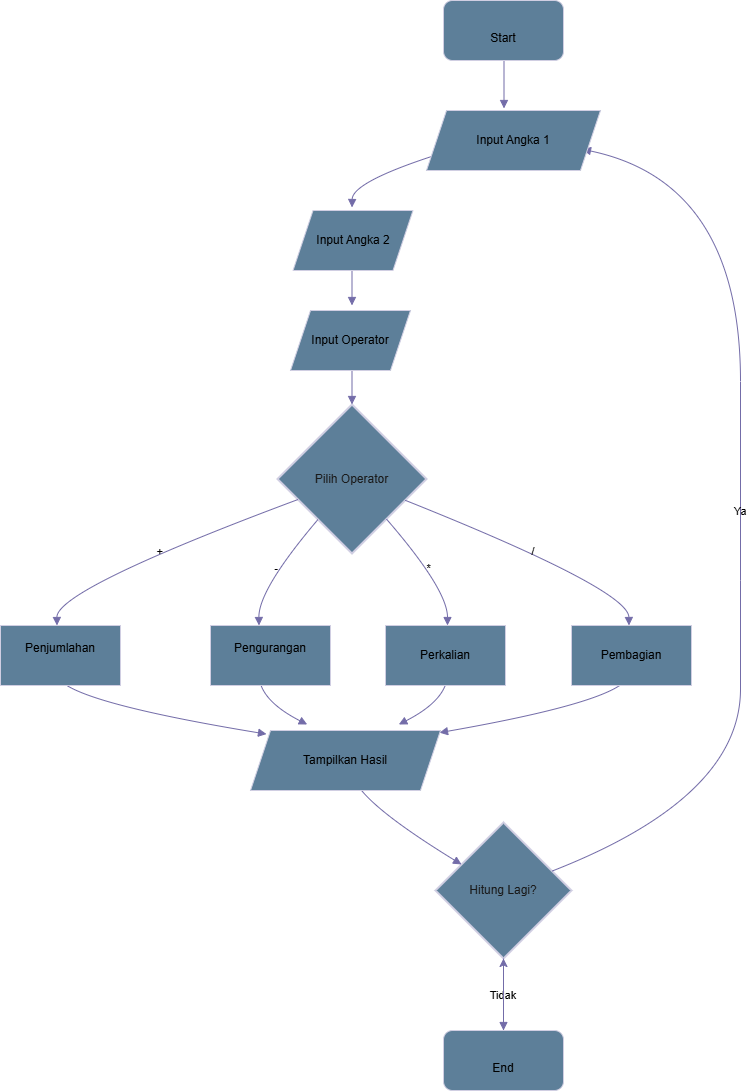

The diagram above was exported from draw.io. Its source (the exported page's mxGraphModel, read from the mxfile embedded in the PNG):
<mxGraphModel dx="1042" dy="565" grid="1" gridSize="10" guides="1" tooltips="1" connect="1" arrows="1" fold="1" page="1" pageScale="1" pageWidth="850" pageHeight="1100" math="1" shadow="0">
  <root>
    <mxCell id="0" />
    <mxCell id="1" parent="0" />
    <mxCell id="mgGBwVy1xTGl7y53b0i6-58" value="Pilih Operator" style="rhombus;strokeWidth=2;whiteSpace=wrap;labelBackgroundColor=none;fillColor=#5D7F99;strokeColor=#D0CEE2;fontColor=#1A1A1A;" parent="1" vertex="1">
      <mxGeometry x="317" y="444" width="149" height="149" as="geometry" />
    </mxCell>
    <mxCell id="mgGBwVy1xTGl7y53b0i6-64" value="Hitung Lagi?" style="rhombus;strokeWidth=2;whiteSpace=wrap;labelBackgroundColor=none;fillColor=#5D7F99;strokeColor=#D0CEE2;fontColor=#1A1A1A;" parent="1" vertex="1">
      <mxGeometry x="475" y="862" width="136" height="136" as="geometry" />
    </mxCell>
    <mxCell id="mgGBwVy1xTGl7y53b0i6-66" value="" style="curved=1;startArrow=none;endArrow=block;exitX=0.5;exitY=1.01;entryX=0.5;entryY=0.01;rounded=0;labelBackgroundColor=none;strokeColor=#736CA8;fontColor=default;" parent="1" edge="1">
      <mxGeometry relative="1" as="geometry">
        <Array as="points" />
        <mxPoint x="543.5" y="98" as="sourcePoint" />
        <mxPoint x="543.5" y="148" as="targetPoint" />
      </mxGeometry>
    </mxCell>
    <mxCell id="mgGBwVy1xTGl7y53b0i6-67" value="" style="curved=1;startArrow=none;endArrow=block;exitX=0.02;exitY=1.02;entryX=0.5;entryY=0;rounded=0;labelBackgroundColor=none;strokeColor=#736CA8;fontColor=default;" parent="1" edge="1">
      <mxGeometry relative="1" as="geometry">
        <Array as="points">
          <mxPoint x="392" y="222" />
        </Array>
        <mxPoint x="471.03846153846166" y="196" as="sourcePoint" />
        <mxPoint x="391.5" y="247" as="targetPoint" />
      </mxGeometry>
    </mxCell>
    <mxCell id="mgGBwVy1xTGl7y53b0i6-68" value="" style="curved=1;startArrow=none;endArrow=block;exitX=0.5;exitY=1;entryX=0.5;entryY=0;rounded=0;labelBackgroundColor=none;strokeColor=#736CA8;fontColor=default;" parent="1" edge="1">
      <mxGeometry relative="1" as="geometry">
        <Array as="points" />
        <mxPoint x="391.5" y="295" as="sourcePoint" />
        <mxPoint x="391.5" y="345" as="targetPoint" />
      </mxGeometry>
    </mxCell>
    <mxCell id="mgGBwVy1xTGl7y53b0i6-69" value="" style="curved=1;startArrow=none;endArrow=block;exitX=0.5;exitY=1.01;entryX=0.5;entryY=0;rounded=0;labelBackgroundColor=none;strokeColor=#736CA8;fontColor=default;" parent="1" target="mgGBwVy1xTGl7y53b0i6-58" edge="1">
      <mxGeometry relative="1" as="geometry">
        <Array as="points" />
        <mxPoint x="391.5" y="393" as="sourcePoint" />
      </mxGeometry>
    </mxCell>
    <mxCell id="mgGBwVy1xTGl7y53b0i6-70" value="+" style="curved=1;startArrow=none;endArrow=block;exitX=0;exitY=0.69;entryX=0.5;entryY=0;rounded=0;labelBackgroundColor=none;strokeColor=#736CA8;fontColor=default;" parent="1" source="mgGBwVy1xTGl7y53b0i6-58" edge="1">
      <mxGeometry relative="1" as="geometry">
        <Array as="points">
          <mxPoint x="96" y="629" />
        </Array>
        <mxPoint x="96.5" y="665" as="targetPoint" />
      </mxGeometry>
    </mxCell>
    <mxCell id="mgGBwVy1xTGl7y53b0i6-71" value="-" style="curved=1;startArrow=none;endArrow=block;exitX=0.08;exitY=1;entryX=0.5;entryY=0;rounded=0;labelBackgroundColor=none;strokeColor=#736CA8;fontColor=default;" parent="1" source="mgGBwVy1xTGl7y53b0i6-58" edge="1">
      <mxGeometry relative="1" as="geometry">
        <Array as="points">
          <mxPoint x="298" y="629" />
        </Array>
        <mxPoint x="298.5" y="665" as="targetPoint" />
      </mxGeometry>
    </mxCell>
    <mxCell id="mgGBwVy1xTGl7y53b0i6-72" value="*" style="curved=1;startArrow=none;endArrow=block;exitX=0.93;exitY=1;entryX=0.5;entryY=0;rounded=0;labelBackgroundColor=none;strokeColor=#736CA8;fontColor=default;" parent="1" source="mgGBwVy1xTGl7y53b0i6-58" edge="1">
      <mxGeometry relative="1" as="geometry">
        <Array as="points">
          <mxPoint x="487" y="629" />
        </Array>
        <mxPoint x="487" y="665" as="targetPoint" />
      </mxGeometry>
    </mxCell>
    <mxCell id="mgGBwVy1xTGl7y53b0i6-73" value="/" style="curved=1;startArrow=none;endArrow=block;exitX=1;exitY=0.7;entryX=0.5;entryY=0;rounded=0;labelBackgroundColor=none;strokeColor=#736CA8;fontColor=default;" parent="1" source="mgGBwVy1xTGl7y53b0i6-58" edge="1">
      <mxGeometry relative="1" as="geometry">
        <Array as="points">
          <mxPoint x="668" y="629" />
        </Array>
        <mxPoint x="668.5" y="665" as="targetPoint" />
      </mxGeometry>
    </mxCell>
    <mxCell id="mgGBwVy1xTGl7y53b0i6-74" value="" style="curved=1;startArrow=none;endArrow=block;exitX=0.5;exitY=1.01;entryX=0;entryY=0.2;rounded=0;labelBackgroundColor=none;strokeColor=#736CA8;fontColor=default;" parent="1" edge="1">
      <mxGeometry relative="1" as="geometry">
        <Array as="points">
          <mxPoint x="96" y="739" />
        </Array>
        <mxPoint x="96.5" y="713" as="sourcePoint" />
        <mxPoint x="306" y="773.5999999999999" as="targetPoint" />
      </mxGeometry>
    </mxCell>
    <mxCell id="mgGBwVy1xTGl7y53b0i6-75" value="" style="curved=1;startArrow=none;endArrow=block;exitX=0.5;exitY=1.01;entryX=0.23;entryY=-0.01;rounded=0;labelBackgroundColor=none;strokeColor=#736CA8;fontColor=default;" parent="1" edge="1">
      <mxGeometry relative="1" as="geometry">
        <Array as="points">
          <mxPoint x="298" y="739" />
        </Array>
        <mxPoint x="298.5" y="713" as="sourcePoint" />
        <mxPoint x="346.7058823529412" y="764" as="targetPoint" />
      </mxGeometry>
    </mxCell>
    <mxCell id="mgGBwVy1xTGl7y53b0i6-76" value="" style="curved=1;startArrow=none;endArrow=block;exitX=0.5;exitY=1.01;entryX=0.77;entryY=-0.01;rounded=0;labelBackgroundColor=none;strokeColor=#736CA8;fontColor=default;" parent="1" edge="1">
      <mxGeometry relative="1" as="geometry">
        <Array as="points">
          <mxPoint x="487" y="739" />
        </Array>
        <mxPoint x="487" y="713" as="sourcePoint" />
        <mxPoint x="438.2941176470588" y="764" as="targetPoint" />
      </mxGeometry>
    </mxCell>
    <mxCell id="mgGBwVy1xTGl7y53b0i6-77" value="" style="curved=1;startArrow=none;endArrow=block;exitX=0.5;exitY=1.01;entryX=1;entryY=0.17;rounded=0;labelBackgroundColor=none;strokeColor=#736CA8;fontColor=default;" parent="1" edge="1">
      <mxGeometry relative="1" as="geometry">
        <Array as="points">
          <mxPoint x="668" y="739" />
        </Array>
        <mxPoint x="668.5" y="713" as="sourcePoint" />
        <mxPoint x="479" y="772.1600000000001" as="targetPoint" />
      </mxGeometry>
    </mxCell>
    <mxCell id="mgGBwVy1xTGl7y53b0i6-78" value="" style="curved=1;startArrow=none;endArrow=block;exitX=0.5;exitY=1;entryX=0;entryY=0.19;rounded=0;labelBackgroundColor=none;strokeColor=#736CA8;fontColor=default;" parent="1" target="mgGBwVy1xTGl7y53b0i6-64" edge="1">
      <mxGeometry relative="1" as="geometry">
        <Array as="points">
          <mxPoint x="392" y="837" />
        </Array>
        <mxPoint x="392.5" y="812" as="sourcePoint" />
      </mxGeometry>
    </mxCell>
    <mxCell id="mgGBwVy1xTGl7y53b0i6-79" value="Ya" style="curved=1;startArrow=none;endArrow=block;exitX=1;exitY=0.3;entryX=1;entryY=0.85;rounded=0;labelBackgroundColor=none;strokeColor=#736CA8;fontColor=default;" parent="1" source="mgGBwVy1xTGl7y53b0i6-64" edge="1">
      <mxGeometry relative="1" as="geometry">
        <Array as="points">
          <mxPoint x="780" y="837" />
          <mxPoint x="780" y="620" />
          <mxPoint x="780" y="222" />
        </Array>
        <mxPoint x="622" y="188.79999999999995" as="targetPoint" />
      </mxGeometry>
    </mxCell>
    <mxCell id="mgGBwVy1xTGl7y53b0i6-80" value="Tidak" style="curved=1;startArrow=none;endArrow=block;exitX=0.5;exitY=1;entryX=0.5;entryY=0;rounded=0;labelBackgroundColor=none;strokeColor=#736CA8;fontColor=default;" parent="1" source="mgGBwVy1xTGl7y53b0i6-64" edge="1">
      <mxGeometry relative="1" as="geometry">
        <Array as="points" />
        <mxPoint x="543" y="1070" as="targetPoint" />
      </mxGeometry>
    </mxCell>
    <mxCell id="mgGBwVy1xTGl7y53b0i6-82" value="&lt;br&gt;&lt;span style=&quot;color: rgb(0, 0, 0); font-family: Helvetica; font-size: 12px; font-style: normal; font-variant-ligatures: normal; font-variant-caps: normal; font-weight: 400; letter-spacing: normal; orphans: 2; text-align: center; text-indent: 0px; text-transform: none; widows: 2; word-spacing: 0px; -webkit-text-stroke-width: 0px; white-space: normal; text-decoration-thickness: initial; text-decoration-style: initial; text-decoration-color: initial; float: none; display: inline !important;&quot;&gt;Input Angka 1&lt;/span&gt;&lt;div&gt;&lt;br/&gt;&lt;/div&gt;" style="shape=parallelogram;perimeter=parallelogramPerimeter;whiteSpace=wrap;html=1;fixedSize=1;labelBackgroundColor=none;fillColor=#5D7F99;strokeColor=#D0CEE2;fontColor=#1A1A1A;" parent="1" vertex="1">
      <mxGeometry x="466" y="150" width="174" height="60" as="geometry" />
    </mxCell>
    <mxCell id="mgGBwVy1xTGl7y53b0i6-83" value="&lt;br&gt;&lt;span style=&quot;color: rgb(0, 0, 0); font-family: Helvetica; font-size: 12px; font-style: normal; font-variant-ligatures: normal; font-variant-caps: normal; font-weight: 400; letter-spacing: normal; orphans: 2; text-align: center; text-indent: 0px; text-transform: none; widows: 2; word-spacing: 0px; -webkit-text-stroke-width: 0px; white-space: normal; text-decoration-thickness: initial; text-decoration-style: initial; text-decoration-color: initial; float: none; display: inline !important;&quot;&gt;Input Angka 2&lt;/span&gt;&lt;div&gt;&lt;br/&gt;&lt;/div&gt;" style="shape=parallelogram;perimeter=parallelogramPerimeter;whiteSpace=wrap;html=1;fixedSize=1;labelBackgroundColor=none;fillColor=#5D7F99;strokeColor=#D0CEE2;fontColor=#1A1A1A;" parent="1" vertex="1">
      <mxGeometry x="332.5" y="250" width="120" height="60" as="geometry" />
    </mxCell>
    <mxCell id="mgGBwVy1xTGl7y53b0i6-84" value="&lt;br&gt;&lt;span style=&quot;color: rgb(0, 0, 0); font-family: Helvetica; font-size: 12px; font-style: normal; font-variant-ligatures: normal; font-variant-caps: normal; font-weight: 400; letter-spacing: normal; orphans: 2; text-align: center; text-indent: 0px; text-transform: none; widows: 2; word-spacing: 0px; -webkit-text-stroke-width: 0px; white-space: normal; text-decoration-thickness: initial; text-decoration-style: initial; text-decoration-color: initial; float: none; display: inline !important;&quot;&gt;Input Operator&lt;/span&gt;&lt;div&gt;&lt;br/&gt;&lt;/div&gt;" style="shape=parallelogram;perimeter=parallelogramPerimeter;whiteSpace=wrap;html=1;fixedSize=1;labelBackgroundColor=none;fillColor=#5D7F99;strokeColor=#D0CEE2;fontColor=#1A1A1A;" parent="1" vertex="1">
      <mxGeometry x="330" y="350" width="120" height="60" as="geometry" />
    </mxCell>
    <mxCell id="mgGBwVy1xTGl7y53b0i6-90" value="&lt;br&gt;&lt;span style=&quot;color: rgb(0, 0, 0); font-family: Helvetica; font-size: 12px; font-style: normal; font-variant-ligatures: normal; font-variant-caps: normal; font-weight: 400; letter-spacing: normal; orphans: 2; text-align: center; text-indent: 0px; text-transform: none; widows: 2; word-spacing: 0px; -webkit-text-stroke-width: 0px; white-space: normal; text-decoration-thickness: initial; text-decoration-style: initial; text-decoration-color: initial; float: none; display: inline !important;&quot;&gt;Tampilkan Hasil&lt;/span&gt;&lt;div&gt;&lt;br/&gt;&lt;/div&gt;" style="shape=parallelogram;perimeter=parallelogramPerimeter;whiteSpace=wrap;html=1;fixedSize=1;labelBackgroundColor=none;fillColor=#5D7F99;strokeColor=#D0CEE2;fontColor=#1A1A1A;" parent="1" vertex="1">
      <mxGeometry x="290" y="770" width="190" height="60" as="geometry" />
    </mxCell>
    <mxCell id="mgGBwVy1xTGl7y53b0i6-94" value="" style="edgeStyle=orthogonalEdgeStyle;rounded=0;orthogonalLoop=1;jettySize=auto;html=1;strokeColor=#736CA8;fontColor=default;labelBackgroundColor=none;" parent="1" source="mgGBwVy1xTGl7y53b0i6-92" target="mgGBwVy1xTGl7y53b0i6-64" edge="1">
      <mxGeometry relative="1" as="geometry" />
    </mxCell>
    <mxCell id="mgGBwVy1xTGl7y53b0i6-92" value="&lt;br&gt;&lt;br style=&quot;forced-color-adjust: none; color: rgb(0, 0, 0); font-family: Helvetica; font-size: 12px; font-style: normal; font-variant-ligatures: normal; font-variant-caps: normal; font-weight: 400; letter-spacing: normal; orphans: 2; text-align: center; text-indent: 0px; text-transform: none; widows: 2; word-spacing: 0px; -webkit-text-stroke-width: 0px; white-space: normal; text-decoration-thickness: initial; text-decoration-style: initial; text-decoration-color: initial;&quot;&gt;&lt;span style=&quot;forced-color-adjust: none; color: rgb(0, 0, 0); font-family: Helvetica; font-size: 12px; font-style: normal; font-variant-ligatures: normal; font-variant-caps: normal; font-weight: 400; letter-spacing: normal; orphans: 2; text-align: center; text-indent: 0px; text-transform: none; widows: 2; word-spacing: 0px; -webkit-text-stroke-width: 0px; white-space: normal; text-decoration-thickness: initial; text-decoration-style: initial; text-decoration-color: initial; float: none; display: inline !important;&quot;&gt;End&lt;/span&gt;&lt;br style=&quot;forced-color-adjust: none; color: rgb(0, 0, 0); font-family: Helvetica; font-size: 12px; font-style: normal; font-variant-ligatures: normal; font-variant-caps: normal; font-weight: 400; letter-spacing: normal; orphans: 2; text-align: center; text-indent: 0px; text-transform: none; widows: 2; word-spacing: 0px; -webkit-text-stroke-width: 0px; white-space: normal; text-decoration-thickness: initial; text-decoration-style: initial; text-decoration-color: initial;&quot;&gt;&lt;div&gt;&lt;br/&gt;&lt;/div&gt;" style="rounded=1;whiteSpace=wrap;html=1;labelBackgroundColor=none;fillColor=#5D7F99;strokeColor=#D0CEE2;fontColor=#1A1A1A;" parent="1" vertex="1">
      <mxGeometry x="483" y="1070" width="120" height="60" as="geometry" />
    </mxCell>
    <mxCell id="mgGBwVy1xTGl7y53b0i6-93" value="&lt;br&gt;&lt;br style=&quot;forced-color-adjust: none; color: rgb(0, 0, 0); font-family: Helvetica; font-size: 12px; font-style: normal; font-variant-ligatures: normal; font-variant-caps: normal; font-weight: 400; letter-spacing: normal; orphans: 2; text-align: center; text-indent: 0px; text-transform: none; widows: 2; word-spacing: 0px; -webkit-text-stroke-width: 0px; white-space: normal; text-decoration-thickness: initial; text-decoration-style: initial; text-decoration-color: initial;&quot;&gt;&lt;span style=&quot;forced-color-adjust: none; color: rgb(0, 0, 0); font-family: Helvetica; font-size: 12px; font-style: normal; font-variant-ligatures: normal; font-variant-caps: normal; font-weight: 400; letter-spacing: normal; orphans: 2; text-align: center; text-indent: 0px; text-transform: none; widows: 2; word-spacing: 0px; -webkit-text-stroke-width: 0px; white-space: normal; text-decoration-thickness: initial; text-decoration-style: initial; text-decoration-color: initial; float: none; display: inline !important;&quot;&gt;Start&lt;/span&gt;&lt;br style=&quot;forced-color-adjust: none; color: rgb(0, 0, 0); font-family: Helvetica; font-size: 12px; font-style: normal; font-variant-ligatures: normal; font-variant-caps: normal; font-weight: 400; letter-spacing: normal; orphans: 2; text-align: center; text-indent: 0px; text-transform: none; widows: 2; word-spacing: 0px; -webkit-text-stroke-width: 0px; white-space: normal; text-decoration-thickness: initial; text-decoration-style: initial; text-decoration-color: initial;&quot;&gt;&lt;div&gt;&lt;br/&gt;&lt;/div&gt;" style="rounded=1;whiteSpace=wrap;html=1;labelBackgroundColor=none;fillColor=#5D7F99;strokeColor=#D0CEE2;fontColor=#1A1A1A;" parent="1" vertex="1">
      <mxGeometry x="483" y="40" width="120" height="60" as="geometry" />
    </mxCell>
    <mxCell id="EVjXGx5eelPOy7hg791u-1" value="&lt;br&gt;&lt;span style=&quot;color: rgb(0, 0, 0); font-family: Helvetica; font-size: 12px; font-style: normal; font-variant-ligatures: normal; font-variant-caps: normal; font-weight: 400; letter-spacing: normal; orphans: 2; text-align: center; text-indent: 0px; text-transform: none; widows: 2; word-spacing: 0px; -webkit-text-stroke-width: 0px; white-space: normal; text-decoration-thickness: initial; text-decoration-style: initial; text-decoration-color: initial; float: none; display: inline !important;&quot;&gt;Pembagian&lt;/span&gt;&lt;div&gt;&lt;br/&gt;&lt;/div&gt;" style="rounded=0;whiteSpace=wrap;html=1;labelBackgroundColor=none;fillColor=#5D7F99;strokeColor=#D0CEE2;fontColor=#1A1A1A;" vertex="1" parent="1">
      <mxGeometry x="611" y="665" width="120" height="60" as="geometry" />
    </mxCell>
    <mxCell id="EVjXGx5eelPOy7hg791u-2" value="&#10;&lt;br style=&quot;forced-color-adjust: none;&quot;&gt;&lt;span style=&quot;forced-color-adjust: none; color: rgb(0, 0, 0); font-family: Helvetica; font-size: 12px; font-style: normal; font-variant-ligatures: normal; font-variant-caps: normal; font-weight: 400; letter-spacing: normal; orphans: 2; text-align: center; text-indent: 0px; text-transform: none; widows: 2; word-spacing: 0px; -webkit-text-stroke-width: 0px; white-space: normal; text-decoration-thickness: initial; text-decoration-style: initial; text-decoration-color: initial; float: none; display: inline !important;&quot;&gt;Penjumlahan&lt;/span&gt;&lt;div style=&quot;forced-color-adjust: none;&quot;&gt;&lt;br style=&quot;forced-color-adjust: none; color: rgb(26, 26, 26); font-family: Helvetica; font-size: 12px; font-style: normal; font-variant-ligatures: normal; font-variant-caps: normal; font-weight: 400; letter-spacing: normal; orphans: 2; text-align: center; text-indent: 0px; text-transform: none; widows: 2; word-spacing: 0px; -webkit-text-stroke-width: 0px; white-space: normal; background-color: rgb(251, 251, 251); text-decoration-thickness: initial; text-decoration-style: initial; text-decoration-color: initial;&quot;&gt;&#10;&#10;&lt;/div&gt;" style="rounded=0;whiteSpace=wrap;html=1;labelBackgroundColor=none;fillColor=#5D7F99;strokeColor=#D0CEE2;fontColor=#1A1A1A;" vertex="1" parent="1">
      <mxGeometry x="40" y="665" width="120" height="60" as="geometry" />
    </mxCell>
    <mxCell id="EVjXGx5eelPOy7hg791u-3" value="&lt;br&gt;&lt;span style=&quot;color: rgb(0, 0, 0); font-family: Helvetica; font-size: 12px; font-style: normal; font-variant-ligatures: normal; font-variant-caps: normal; font-weight: 400; letter-spacing: normal; orphans: 2; text-align: center; text-indent: 0px; text-transform: none; widows: 2; word-spacing: 0px; -webkit-text-stroke-width: 0px; white-space: normal; text-decoration-thickness: initial; text-decoration-style: initial; text-decoration-color: initial; float: none; display: inline !important;&quot;&gt;Perkalian&lt;/span&gt;&lt;div&gt;&lt;br/&gt;&lt;/div&gt;" style="rounded=0;whiteSpace=wrap;html=1;labelBackgroundColor=none;fillColor=#5D7F99;strokeColor=#D0CEE2;fontColor=#1A1A1A;" vertex="1" parent="1">
      <mxGeometry x="425" y="665" width="120" height="60" as="geometry" />
    </mxCell>
    <mxCell id="EVjXGx5eelPOy7hg791u-4" value="&#10;&lt;br style=&quot;forced-color-adjust: none;&quot;&gt;&lt;span style=&quot;forced-color-adjust: none; color: rgb(0, 0, 0); font-family: Helvetica; font-size: 12px; font-style: normal; font-variant-ligatures: normal; font-variant-caps: normal; font-weight: 400; letter-spacing: normal; orphans: 2; text-align: center; text-indent: 0px; text-transform: none; widows: 2; word-spacing: 0px; -webkit-text-stroke-width: 0px; white-space: normal; text-decoration-thickness: initial; text-decoration-style: initial; text-decoration-color: initial; float: none; display: inline !important;&quot;&gt;Pengurangan&lt;/span&gt;&lt;div style=&quot;forced-color-adjust: none;&quot;&gt;&lt;br style=&quot;forced-color-adjust: none; color: rgb(26, 26, 26); font-family: Helvetica; font-size: 12px; font-style: normal; font-variant-ligatures: normal; font-variant-caps: normal; font-weight: 400; letter-spacing: normal; orphans: 2; text-align: center; text-indent: 0px; text-transform: none; widows: 2; word-spacing: 0px; -webkit-text-stroke-width: 0px; white-space: normal; background-color: rgb(251, 251, 251); text-decoration-thickness: initial; text-decoration-style: initial; text-decoration-color: initial;&quot;&gt;&#10;&#10;&lt;/div&gt;" style="rounded=0;whiteSpace=wrap;html=1;labelBackgroundColor=none;fillColor=#5D7F99;strokeColor=#D0CEE2;fontColor=#1A1A1A;" vertex="1" parent="1">
      <mxGeometry x="250" y="665" width="120" height="60" as="geometry" />
    </mxCell>
  </root>
</mxGraphModel>